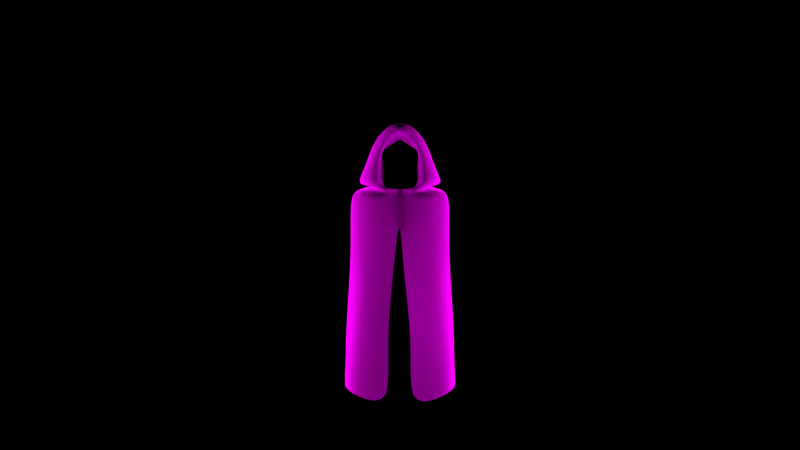 # Source: phantom2.blend  (saved by Blender 2.79.0; exported with 4.5.12 LTS)
import bpy
from mathutils import Matrix  # noqa: F401  (used for matrix-valued properties, if any)

bpy.ops.wm.read_factory_settings(use_empty=True)
scene = bpy.context.scene
scene.name = 'Scene'

# ---- collections
col_collection_1 = bpy.data.collections.new('Collection 1'); scene.collection.children.link(col_collection_1)

# ---- materials (node trees are filled in below, after node groups)
mat_material_001 = bpy.data.materials.new('Material.001')
mat_material_001.alpha_threshold = 0.0
mat_material_001.roughness = 0.5
mat_material = bpy.data.materials.new('Material')
mat_material.alpha_threshold = 0.0
mat_material.roughness = 0.5
mat_material.line_color = (0.0, 0.0, 0.0, 1.0)

# ---- material node trees
mat_material_001.use_nodes = True; mat_material_001.node_tree.nodes.clear()
_N = mat_material_001.node_tree.nodes; _L = mat_material_001.node_tree.links
n0 = _N.new('ShaderNodeOutputMaterial'); n0.name = 'Material Output'; n0.location = (300, 300)
n1 = _N.new('ShaderNodeBsdfDiffuse'); n1.name = 'Diffuse BSDF'; n1.location = (10, 300)
n1.inputs[0].default_value = (0.0, 0.0, 0.0, 1.0)
_L.new(n1.outputs[0], n0.inputs[0])
n0.is_active_output = True
mat_material.use_nodes = True; mat_material.node_tree.nodes.clear()
_N = mat_material.node_tree.nodes; _L = mat_material.node_tree.links
n0 = _N.new('ShaderNodeOutputMaterial'); n0.name = 'Material Output'; n0.location = (300, 300)
n1 = _N.new('ShaderNodeBsdfDiffuse'); n1.name = 'Diffuse BSDF'; n1.location = (10, 300)
n1.inputs[1].default_value = 0.6254
n2 = _N.new('ShaderNodeTexImage'); n2.name = 'Image Texture'; n2.location = (-180, 300)
n2.width = 140
_L.new(n1.outputs[0], n0.inputs[0])
_L.new(n2.outputs[0], n1.inputs[0])
n0.is_active_output = True

# ---- cameras
cam_camera = bpy.data.cameras.new('Camera')
cam_camera.clip_end = 100.0
cam_camera.lens = 35.0
cam_camera.sensor_width = 32.0
cam_camera.sensor_height = 18.0
cam_camera.ortho_scale = 7.314
cam_camera.dof.focus_distance = 0.0

# ---- lights
light_point_003 = bpy.data.lights.new('Point.003', 'POINT')
light_point_003.transmission_factor = 0.0
light_point_003.energy = 49.9
light_point_003.shadow_buffer_clip_start = 0.5
light_point_003.shadow_soft_size = 0.1
light_point_003.shadow_maximum_resolution = 0.006
light_point_003.use_absolute_resolution = True
light_point_001 = bpy.data.lights.new('Point.001', 'POINT')
light_point_001.transmission_factor = 0.0
light_point_001.energy = 2006.0
light_point_001.shadow_buffer_clip_start = 0.5
light_point_001.shadow_soft_size = 1.437
light_point_001.shadow_maximum_resolution = 0.006
light_point_001.use_absolute_resolution = True
light_sun = bpy.data.lights.new('Sun', 'SUN')
light_sun.transmission_factor = 0.0
light_sun.angle = 0.1993
light_sun.energy = 0.0
light_sun.shadow_buffer_clip_start = 0.5
light_sun.shadow_soft_size = 0.1
light_sun.shadow_cascade_max_distance = 1000.0
light_point = bpy.data.lights.new('Point', 'POINT')
light_point.transmission_factor = 0.0
light_point.energy = 49.9
light_point.shadow_buffer_clip_start = 0.5
light_point.shadow_soft_size = 0.1
light_point.shadow_maximum_resolution = 0.006
light_point.use_absolute_resolution = True

# ---- meshes
me_plane = bpy.data.meshes.new('Plane')
me_plane.from_pydata([(-1.0, -1.0, 0.0), (1.0, -1.0, 0.0), (-1.0, 1.0, 0.0), (1.0, 1.0, 0.0)], [], [(0, 1, 3, 2)])
me_plane.materials.append(mat_material_001)
me_plane.use_remesh_preserve_volume = False
me_plane.use_remesh_preserve_attributes = False
me_plane.use_mirror_vertex_groups = False
me_plane.update()
me_cube = bpy.data.meshes.new('Cube')
me_cube.from_pydata([(1.686, 0.9956, -2.28), (1.537, -0.612, -2.279), (-1.537, -0.612, -2.279), (-1.686, 0.9956, -2.28), (1.415, 0.4084, 3.407), (1.07, -0.5975, 3.243), (-1.07, -0.5975, 3.243), (-1.415, 0.4084, 3.407), (0.5718, 0.5053, 3.49), (0.3194, -0.4007, 3.329), (-0.5718, 0.5053, 3.49), (-0.3194, -0.4007, 3.329), (1.47, 0.7154, 3.39), (0.497, -0.2541, 3.457), (-1.47, 0.7154, 3.39), (-0.822, -0.8136, 3.58), (0.8873, -0.1129, 4.52), (0.587, 0.01737, 4.469), (-0.8873, -0.1129, 4.52), (-0.587, 0.01737, 4.469), (0.3839, -0.4127, 3.211), (-0.3839, -0.4127, 3.211), (0.822, -0.8136, 3.58), (-0.497, -0.2541, 3.457), (0.4477, -0.7845, 4.494), (-0.4477, -0.7845, 4.494), (0.0, 1.529, -2.242), (1.039, -0.9797, -0.9619), (0.0, 1.241, 3.639), (0.0, -0.9526, 3.149), (0.0, 0.8975, 3.641), (0.0, -0.7918, 3.33), (0.0, 1.391, 3.82), (0.0, -0.08226, 5.516), (0.0, -1.256, 4.954), (0.6956, -0.6743, 3.805), (0.0, 0.1632, 4.827), (-0.6956, -0.6743, 3.805), (1.341, 0.4966, 3.641), (-1.341, 0.4966, 3.641), (0.4924, -0.098, 3.71), (-0.4924, -0.098, 3.71), (0.0, 1.187, 4.178), (1.008, 1.265, -2.416), (1.017, -1.005, -2.481), (0.6508, 0.8441, 3.503), (0.4595, -0.7271, 3.07), (0.2683, 0.7163, 3.576), (0.2642, -0.5932, 3.148), (0.6723, 1.057, 3.749), (0.5996, -0.151, 5.251), (0.2268, -1.033, 4.848), (0.2002, 0.04441, 4.619), (0.8713, 0.8042, 3.889), (-1.008, 1.265, -2.416), (-1.017, -1.005, -2.481), (-0.6508, 0.8441, 3.503), (-0.4595, -0.7271, 3.07), (-0.2683, 0.7163, 3.576), (-0.2642, -0.5932, 3.148), (-0.6723, 1.057, 3.749), (-0.5996, -0.151, 5.251), (-0.2268, -1.033, 4.848), (-0.2002, 0.04441, 4.619), (-0.8713, 0.8042, 3.889), (1.707, 0.5745, 3.194), (1.141, -0.5966, 3.019), (-1.141, -0.5966, 3.019), (-1.707, 0.5745, 3.194), (0.0, 1.452, 3.347), (0.0, -0.9134, 2.874), (0.6425, -0.7408, 2.867), (0.7428, 1.098, 3.307), (-0.7428, 1.098, 3.307), (-0.6425, -0.7408, 2.867), (0.2091, -1.535, -2.558), (-0.243, -1.392, -2.526), (-1.039, -0.9797, -0.9619), (1.747, 0.8561, -0.7916), (1.396, -0.5446, -0.5676), (-1.396, -0.5446, -0.5676), (-1.747, 0.8561, -0.7916), (0.0, 1.531, -0.2859), (0.9748, 1.283, -0.4205), (-0.9748, 1.283, -0.4205), (-0.3786, -1.184, -0.9499), (0.3565, -1.389, -0.8347), (0.6377, -0.6762, 4.133), (1.149, 0.1911, 3.949), (0.478, 0.002882, 4.018), (0.0, 0.7436, 4.636), (-0.6377, -0.6762, 4.133), (-1.149, 0.1911, 3.949), (-0.478, 0.002882, 4.018), (0.6771, 0.3873, 4.275), (-0.6771, 0.3873, 4.275), (-0.6846, -0.6441, 1.235), (1.609, 0.867, 1.495), (1.144, -0.3795, 1.46), (-1.144, -0.3795, 1.46), (-1.609, 0.867, 1.495), (0.0, 1.539, 1.653), (0.8031, 1.245, 1.645), (-0.8031, 1.245, 1.645), (0.6846, -0.6441, 1.235), (0.08403, -1.131, 1.112), (-0.1893, -0.8623, 1.118)], [], [(2, 80, 81, 3), (7, 6, 21, 10), (65, 4, 5, 66), (74, 57, 6, 67), (67, 6, 7, 68), (84, 54, 3, 81), (58, 10, 14, 60), (56, 7, 10, 58), (46, 5, 20, 48), (5, 4, 8, 20), (9, 31, 48, 20), (63, 36, 34, 62), (20, 8, 12, 22), (10, 21, 15, 14), (61, 18, 25, 62), (87, 88, 16, 24), (92, 91, 25, 18), (95, 92, 18, 61), (21, 59, 31, 11), (13, 9, 20, 22), (11, 23, 15, 21), (52, 17, 24, 51), (40, 13, 22, 35), (93, 19, 25, 91), (94, 90, 33, 50), (50, 33, 34, 51), (57, 29, 31, 59), (45, 28, 30, 47), (47, 30, 32, 49), (83, 43, 26, 82), (71, 46, 29, 70), (55, 77, 80, 2), (49, 32, 42, 53), (23, 41, 37, 15), (89, 40, 35, 87), (60, 14, 39, 64), (14, 15, 37, 39), (22, 12, 38, 35), (12, 49, 53, 38), (0, 78, 79, 1), (66, 5, 46, 71), (78, 0, 43, 83), (8, 47, 49, 12), (4, 45, 47, 8), (16, 50, 51, 24), (88, 94, 50, 16), (36, 52, 51, 34), (29, 46, 48, 31), (32, 60, 64, 42), (6, 57, 59, 21), (90, 95, 61, 33), (33, 61, 62, 34), (19, 63, 62, 25), (28, 56, 58, 30), (30, 58, 60, 32), (82, 26, 54, 84), (70, 29, 57, 74), (76, 85, 77, 55), (1, 79, 27, 44), (28, 69, 73, 56), (4, 65, 72, 45), (98, 66, 71, 104), (104, 71, 70, 105), (45, 72, 69, 28), (56, 73, 68, 7), (99, 67, 68, 100), (96, 74, 67, 99), (97, 65, 66, 98), (101, 82, 84, 103), (106, 70, 74, 96), (44, 27, 86, 75), (97, 78, 83, 102), (102, 83, 82, 101), (103, 84, 81, 100), (42, 64, 95, 90), (38, 53, 94, 88), (17, 89, 87, 24), (53, 42, 90, 94), (41, 93, 91, 37), (64, 39, 92, 95), (39, 37, 91, 92), (35, 38, 88, 87), (73, 103, 100, 68), (72, 102, 101, 69), (65, 97, 102, 72), (85, 106, 96, 77), (69, 101, 103, 73), (78, 97, 98, 79), (77, 96, 99, 80), (80, 99, 100, 81), (27, 104, 105, 86), (79, 98, 104, 27)])
me_cube.polygons.foreach_set('use_smooth', [True] * 92)
_uv = me_cube.uv_layers.new(name='UVMap')
_uv.uv.foreach_set('vector', [0.8499, 0.07053, 0.7908, 0.2267, 0.6725, 0.1668, 0.687, 0.0251, 0.5996, 0.4457, 0.6347, 0.4811, 0.6194, 0.5385, 0.5612, 0.4779, 0.4099, 0.4291, 0.4143, 0.4457, 0.3793, 0.481, 0.3705, 0.4727, 0.6669, 0.4986, 0.6572, 0.5214, 0.6347, 0.4811, 0.6435, 0.4728, 0.6435, 0.4728, 0.6347, 0.4811, 0.5996, 0.4457, 0.604, 0.429, 0.592, 0.1858, 0.6156, 7.963e-05, 0.687, 0.0251, 0.6725, 0.1668, 0.5303, 0.475, 0.5612, 0.4779, 0.5455, 0.5175, 0.5297, 0.508, 0.5517, 0.4552, 0.5996, 0.4457, 0.5612, 0.4779, 0.5303, 0.475, 0.3568, 0.5211, 0.3793, 0.481, 0.3944, 0.5383, 0.3677, 0.5429, 0.3793, 0.481, 0.4143, 0.4457, 0.4526, 0.4778, 0.3944, 0.5383, 0.3935, 0.5542, 0.3488, 0.5752, 0.3677, 0.5429, 0.3944, 0.5383, 0.5242, 0.6268, 0.5067, 0.6337, 0.5068, 0.5719, 0.5144, 0.5734, 0.3944, 0.5383, 0.4526, 0.4778, 0.4682, 0.5174, 0.4417, 0.548, 0.5612, 0.4779, 0.6194, 0.5385, 0.572, 0.5482, 0.5455, 0.5175, 0.5167, 0.5508, 0.5315, 0.5457, 0.5325, 0.5762, 0.5144, 0.5734, 0.4607, 0.5687, 0.4721, 0.5317, 0.4821, 0.5456, 0.481, 0.5761, 0.5416, 0.5318, 0.5529, 0.5688, 0.5325, 0.5762, 0.5315, 0.5457, 0.5275, 0.5316, 0.5416, 0.5318, 0.5315, 0.5457, 0.5167, 0.5508, 0.6194, 0.5385, 0.6461, 0.5433, 0.6649, 0.5758, 0.6202, 0.5545, 0.4135, 0.5657, 0.3935, 0.5542, 0.3944, 0.5383, 0.4417, 0.548, 0.6202, 0.5545, 0.6001, 0.5659, 0.572, 0.5482, 0.6194, 0.5385, 0.4892, 0.6267, 0.4606, 0.6183, 0.481, 0.5761, 0.4992, 0.5733, 0.4197, 0.5837, 0.4135, 0.5657, 0.4417, 0.548, 0.4475, 0.5584, 0.5815, 0.6011, 0.5528, 0.6184, 0.5325, 0.5762, 0.5529, 0.5688, 0.4862, 0.5316, 0.5068, 0.5296, 0.5068, 0.551, 0.4969, 0.5508, 0.4969, 0.5508, 0.5068, 0.551, 0.5068, 0.5719, 0.4992, 0.5733, 0.6572, 0.5214, 0.6843, 0.5643, 0.6649, 0.5758, 0.6461, 0.5433, 0.4621, 0.4551, 0.5069, 0.4465, 0.5069, 0.4667, 0.4834, 0.475, 0.4834, 0.475, 0.5069, 0.4667, 0.5068, 0.5031, 0.484, 0.5079, 0.4211, 0.1861, 0.3971, 7.959e-05, 0.5064, 0.00943, 0.5066, 0.1925, 0.3471, 0.4983, 0.3568, 0.5211, 0.3295, 0.5636, 0.3117, 0.547, 0.9195, 0.08004, 0.8538, 0.2148, 0.7908, 0.2267, 0.8499, 0.07053, 0.484, 0.5079, 0.5068, 0.5031, 0.5068, 0.5132, 0.4809, 0.5184, 0.6001, 0.5659, 0.5939, 0.5839, 0.5661, 0.5585, 0.572, 0.5482, 0.432, 0.6008, 0.4197, 0.5837, 0.4475, 0.5584, 0.4607, 0.5687, 0.5297, 0.508, 0.5455, 0.5175, 0.5434, 0.523, 0.5327, 0.5184, 0.5455, 0.5175, 0.572, 0.5482, 0.5661, 0.5585, 0.5434, 0.523, 0.4417, 0.548, 0.4682, 0.5174, 0.4702, 0.5229, 0.4475, 0.5584, 0.4682, 0.5174, 0.484, 0.5079, 0.4809, 0.5184, 0.4702, 0.5229, 0.3256, 0.02517, 0.3404, 0.1674, 0.222, 0.2283, 0.1617, 0.07071, 0.3705, 0.4727, 0.3793, 0.481, 0.3568, 0.5211, 0.3471, 0.4983, 0.3404, 0.1674, 0.3256, 0.02517, 0.3971, 7.959e-05, 0.4211, 0.1861, 0.4526, 0.4778, 0.4834, 0.475, 0.484, 0.5079, 0.4682, 0.5174, 0.4143, 0.4457, 0.4621, 0.4551, 0.4834, 0.475, 0.4526, 0.4778, 0.4821, 0.5456, 0.4969, 0.5508, 0.4992, 0.5733, 0.481, 0.5761, 0.4721, 0.5317, 0.4862, 0.5316, 0.4969, 0.5508, 0.4821, 0.5456, 0.5067, 0.6337, 0.4892, 0.6267, 0.4992, 0.5733, 0.5068, 0.5719, 0.3295, 0.5636, 0.3568, 0.5211, 0.3677, 0.5429, 0.3488, 0.5752, 0.5068, 0.5031, 0.5297, 0.508, 0.5327, 0.5184, 0.5068, 0.5132, 0.6347, 0.4811, 0.6572, 0.5214, 0.6461, 0.5433, 0.6194, 0.5385, 0.5068, 0.5296, 0.5275, 0.5316, 0.5167, 0.5508, 0.5068, 0.551, 0.5068, 0.551, 0.5167, 0.5508, 0.5144, 0.5734, 0.5068, 0.5719, 0.5528, 0.6184, 0.5242, 0.6268, 0.5144, 0.5734, 0.5325, 0.5762, 0.5069, 0.4465, 0.5517, 0.4552, 0.5303, 0.475, 0.5069, 0.4667, 0.5069, 0.4667, 0.5303, 0.475, 0.5297, 0.508, 0.5068, 0.5031, 0.5066, 0.1925, 0.5064, 0.00943, 0.6156, 7.963e-05, 0.592, 0.1858, 0.7023, 0.5477, 0.6843, 0.5643, 0.6572, 0.5214, 0.6669, 0.4986, 0.9999, 0.1136, 0.9116, 0.2477, 0.8538, 0.2148, 0.9195, 0.08004, 0.1617, 0.07071, 0.222, 0.2283, 0.1581, 0.2168, 0.09175, 0.08005, 0.5069, 0.4465, 0.5069, 0.4282, 0.5504, 0.4348, 0.5517, 0.4552, 0.4143, 0.4457, 0.4099, 0.4291, 0.4633, 0.4348, 0.4621, 0.4551, 0.3002, 0.3884, 0.3705, 0.4727, 0.3471, 0.4983, 0.2537, 0.4008, 0.2537, 0.4008, 0.3471, 0.4983, 0.3117, 0.547, 0.1914, 0.4341, 0.4621, 0.4551, 0.4633, 0.4348, 0.5069, 0.4282, 0.5069, 0.4465, 0.5517, 0.4552, 0.5504, 0.4348, 0.604, 0.429, 0.5996, 0.4457, 0.7144, 0.3879, 0.6435, 0.4728, 0.604, 0.429, 0.6243, 0.3416, 0.7616, 0.4, 0.6669, 0.4986, 0.6435, 0.4728, 0.7144, 0.3879, 0.3895, 0.3419, 0.4099, 0.4291, 0.3705, 0.4727, 0.3002, 0.3884, 0.5068, 0.3347, 0.5066, 0.1925, 0.592, 0.1858, 0.5621, 0.3378, 0.8072, 0.4228, 0.7023, 0.5477, 0.6669, 0.4986, 0.7616, 0.4, 0.09175, 0.08005, 0.1581, 0.2168, 0.09465, 0.2641, 7.959e-05, 0.1156, 0.3895, 0.3419, 0.3404, 0.1674, 0.4211, 0.1861, 0.4516, 0.338, 0.4516, 0.338, 0.4211, 0.1861, 0.5066, 0.1925, 0.5068, 0.3347, 0.5621, 0.3378, 0.592, 0.1858, 0.6725, 0.1668, 0.6243, 0.3416, 0.5068, 0.5132, 0.5327, 0.5184, 0.5275, 0.5316, 0.5068, 0.5296, 0.4702, 0.5229, 0.4809, 0.5184, 0.4862, 0.5316, 0.4721, 0.5317, 0.4606, 0.6183, 0.432, 0.6008, 0.4607, 0.5687, 0.481, 0.5761, 0.4809, 0.5184, 0.5068, 0.5132, 0.5068, 0.5296, 0.4862, 0.5316, 0.5939, 0.5839, 0.5815, 0.6011, 0.5529, 0.5688, 0.5661, 0.5585, 0.5327, 0.5184, 0.5434, 0.523, 0.5416, 0.5318, 0.5275, 0.5316, 0.5434, 0.523, 0.5661, 0.5585, 0.5529, 0.5688, 0.5416, 0.5318, 0.4475, 0.5584, 0.4702, 0.5229, 0.4721, 0.5317, 0.4607, 0.5687, 0.5504, 0.4348, 0.5621, 0.3378, 0.6243, 0.3416, 0.604, 0.429, 0.4633, 0.4348, 0.4516, 0.338, 0.5068, 0.3347, 0.5069, 0.4282, 0.4099, 0.4291, 0.3895, 0.3419, 0.4516, 0.338, 0.4633, 0.4348, 0.9116, 0.2477, 0.8072, 0.4228, 0.7616, 0.4, 0.8538, 0.2148, 0.5069, 0.4282, 0.5068, 0.3347, 0.5621, 0.3378, 0.5504, 0.4348, 0.3404, 0.1674, 0.3895, 0.3419, 0.3002, 0.3884, 0.222, 0.2283, 0.8538, 0.2148, 0.7616, 0.4, 0.7144, 0.3879, 0.7908, 0.2267, 0.7908, 0.2267, 0.7144, 0.3879, 0.6243, 0.3416, 0.6725, 0.1668, 0.1581, 0.2168, 0.2537, 0.4008, 0.1914, 0.4341, 0.09465, 0.2641, 0.222, 0.2283, 0.3002, 0.3884, 0.2537, 0.4008, 0.1581, 0.2168])
me_cube.materials.append(mat_material)
me_cube.use_remesh_preserve_volume = False
me_cube.use_remesh_preserve_attributes = False
me_cube.use_mirror_x = True
me_cube.update()

# ---- objects
ob_plane = bpy.data.objects.new('Plane', me_plane)
ob_direita_tela = bpy.data.objects.new('direita_tela', light_point_003)
ob_tr_s = bpy.data.objects.new('trás', light_point_001)
ob_sun = bpy.data.objects.new('Sun', light_sun)
ob_esquerda_tela = bpy.data.objects.new('esquerda_tela', light_point)
ob_phantom = bpy.data.objects.new('phantom', me_cube)
ob_camera = bpy.data.objects.new('Camera', cam_camera)

# ---- transforms, parenting, visibility, modifiers, constraints
ob_plane.location = (0.0, 0.0, 0.7917)
ob_plane.rotation_euler = (1.571, -0.0, 0.0)
ob_plane.scale = (-0.1266, 0.7007, 0.1904)
ob_plane.lineart.crease_threshold = 0.0
ob_direita_tela.location = (1.629, -0.3647, 0.9899)
ob_direita_tela.lineart.crease_threshold = 0.0
ob_tr_s.location = (0.0, 0.6898, 0.9914)
ob_tr_s.lineart.crease_threshold = 0.0
ob_sun.location = (-0.02439, 1.914, 1.283)
ob_sun.lineart.crease_threshold = 0.0
ob_esquerda_tela.location = (-1.629, -0.3725, 0.9864)
ob_esquerda_tela.lineart.crease_threshold = 0.0
ob_phantom.location = (0.0, 0.0, 0.5503)
ob_phantom.scale = (0.1937, 0.1937, 0.1937)
ob_phantom.lock_rotations_4d = False
ob_phantom.empty_display_type = 'ARROWS'
ob_phantom.lineart.crease_threshold = 0.0
ob_phantom.use_mesh_mirror_x = True
_m = ob_phantom.modifiers.new('Subsurf', 'SUBSURF')
_m.uv_smooth = 'PRESERVE_CORNERS'
_m.quality = 2
_m.show_only_control_edges = False
ob_camera.location = (0.0, -4.865, 1.0)
ob_camera.rotation_euler = (1.571, 0.0, 0.0)
ob_camera.lock_rotations_4d = False
ob_camera.empty_display_type = 'ARROWS'
ob_camera.color = (0.0, 0.0, 0.0, 0.0)
ob_camera.display_type = 'WIRE'
ob_camera.lineart.crease_threshold = 0.0

# ---- collection membership
col_collection_1.objects.link(ob_plane)
col_collection_1.objects.link(ob_direita_tela)
col_collection_1.objects.link(ob_tr_s)
col_collection_1.objects.link(ob_sun)
col_collection_1.objects.link(ob_esquerda_tela)
col_collection_1.objects.link(ob_phantom)
col_collection_1.objects.link(ob_camera)

# ---- scene / render settings (as saved in the file)
scene.camera = ob_camera
scene.frame_start = 1; scene.frame_end = 250; scene.frame_set(1)
scene.render.engine = 'CYCLES'
scene.render.resolution_percentage = 50
scene.render.dither_intensity = 0.0
scene.cycles.use_denoising = False
scene.cycles.samples = 128
scene.cycles.sampling_pattern = 'TABULATED_SOBOL'
scene.cycles.use_adaptive_sampling = False
scene.cycles.use_light_tree = False
scene.cycles.blur_glossy = 0.0
scene.cycles.sample_clamp_indirect = 0.0
scene.view_settings.view_transform = 'Standard'
bpy.context.view_layer.update()
